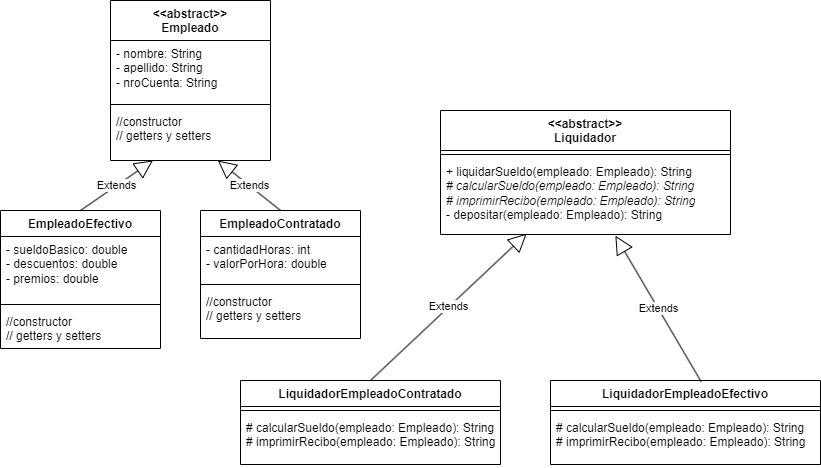

The diagram above was exported from draw.io. Its source (the exported page's mxGraphModel, read from the mxfile embedded in the PNG):
<mxGraphModel dx="819" dy="1647" grid="1" gridSize="10" guides="1" tooltips="1" connect="1" arrows="1" fold="1" page="1" pageScale="1" pageWidth="827" pageHeight="1169" math="0" shadow="0">
  <root>
    <mxCell id="0" />
    <mxCell id="1" parent="0" />
    <mxCell id="6c1ky9OxZnKpoSclczou-1" value="&amp;lt;&amp;lt;abstract&amp;gt;&amp;gt;&lt;br&gt;Empleado" style="swimlane;fontStyle=1;align=center;verticalAlign=top;childLayout=stackLayout;horizontal=1;startSize=40;horizontalStack=0;resizeParent=1;resizeParentMax=0;resizeLast=0;collapsible=1;marginBottom=0;whiteSpace=wrap;html=1;" vertex="1" parent="1">
      <mxGeometry x="140" y="-70" width="160" height="160" as="geometry" />
    </mxCell>
    <mxCell id="6c1ky9OxZnKpoSclczou-2" value="- nombre: String&lt;br&gt;- apellido: String&lt;br&gt;- nroCuenta: String" style="text;strokeColor=none;fillColor=none;align=left;verticalAlign=top;spacingLeft=4;spacingRight=4;overflow=hidden;rotatable=0;points=[[0,0.5],[1,0.5]];portConstraint=eastwest;whiteSpace=wrap;html=1;" vertex="1" parent="6c1ky9OxZnKpoSclczou-1">
      <mxGeometry y="40" width="160" height="60" as="geometry" />
    </mxCell>
    <mxCell id="6c1ky9OxZnKpoSclczou-3" value="" style="line;strokeWidth=1;fillColor=none;align=left;verticalAlign=middle;spacingTop=-1;spacingLeft=3;spacingRight=3;rotatable=0;labelPosition=right;points=[];portConstraint=eastwest;strokeColor=inherit;" vertex="1" parent="6c1ky9OxZnKpoSclczou-1">
      <mxGeometry y="100" width="160" height="8" as="geometry" />
    </mxCell>
    <mxCell id="6c1ky9OxZnKpoSclczou-4" value="//constructor&lt;br&gt;// getters y setters" style="text;strokeColor=none;fillColor=none;align=left;verticalAlign=top;spacingLeft=4;spacingRight=4;overflow=hidden;rotatable=0;points=[[0,0.5],[1,0.5]];portConstraint=eastwest;whiteSpace=wrap;html=1;" vertex="1" parent="6c1ky9OxZnKpoSclczou-1">
      <mxGeometry y="108" width="160" height="52" as="geometry" />
    </mxCell>
    <mxCell id="6c1ky9OxZnKpoSclczou-5" value="&amp;lt;&amp;lt;abstract&amp;gt;&amp;gt;&lt;br&gt;Liquidador" style="swimlane;fontStyle=1;align=center;verticalAlign=top;childLayout=stackLayout;horizontal=1;startSize=40;horizontalStack=0;resizeParent=1;resizeParentMax=0;resizeLast=0;collapsible=1;marginBottom=0;whiteSpace=wrap;html=1;" vertex="1" parent="1">
      <mxGeometry x="470" y="40" width="290" height="124" as="geometry" />
    </mxCell>
    <mxCell id="6c1ky9OxZnKpoSclczou-7" value="" style="line;strokeWidth=1;fillColor=none;align=left;verticalAlign=middle;spacingTop=-1;spacingLeft=3;spacingRight=3;rotatable=0;labelPosition=right;points=[];portConstraint=eastwest;strokeColor=inherit;" vertex="1" parent="6c1ky9OxZnKpoSclczou-5">
      <mxGeometry y="40" width="290" height="8" as="geometry" />
    </mxCell>
    <mxCell id="6c1ky9OxZnKpoSclczou-8" value="+ liquidarSueldo(empleado: Empleado): String&lt;br&gt;&lt;i&gt;# calcularSueldo(empleado: Empleado): String&lt;br&gt;# imprimirRecibo(empleado: Empleado): String&lt;/i&gt;&lt;br&gt;- depositar(empleado: Empleado): String" style="text;strokeColor=none;fillColor=none;align=left;verticalAlign=top;spacingLeft=4;spacingRight=4;overflow=hidden;rotatable=0;points=[[0,0.5],[1,0.5]];portConstraint=eastwest;whiteSpace=wrap;html=1;" vertex="1" parent="6c1ky9OxZnKpoSclczou-5">
      <mxGeometry y="48" width="290" height="76" as="geometry" />
    </mxCell>
    <mxCell id="6c1ky9OxZnKpoSclczou-9" value="LiquidadorEmpleadoContratado" style="swimlane;fontStyle=1;align=center;verticalAlign=top;childLayout=stackLayout;horizontal=1;startSize=26;horizontalStack=0;resizeParent=1;resizeParentMax=0;resizeLast=0;collapsible=1;marginBottom=0;whiteSpace=wrap;html=1;" vertex="1" parent="1">
      <mxGeometry x="270" y="310" width="260" height="84" as="geometry" />
    </mxCell>
    <mxCell id="6c1ky9OxZnKpoSclczou-11" value="" style="line;strokeWidth=1;fillColor=none;align=left;verticalAlign=middle;spacingTop=-1;spacingLeft=3;spacingRight=3;rotatable=0;labelPosition=right;points=[];portConstraint=eastwest;strokeColor=inherit;" vertex="1" parent="6c1ky9OxZnKpoSclczou-9">
      <mxGeometry y="26" width="260" height="8" as="geometry" />
    </mxCell>
    <mxCell id="6c1ky9OxZnKpoSclczou-12" value="&lt;span style=&quot;border-color: var(--border-color);&quot;&gt;# calcularSueldo(empleado: Empleado): String&lt;br style=&quot;border-color: var(--border-color);&quot;&gt;# imprimirRecibo(empleado: Empleado): String&lt;/span&gt;" style="text;strokeColor=none;fillColor=none;align=left;verticalAlign=top;spacingLeft=4;spacingRight=4;overflow=hidden;rotatable=0;points=[[0,0.5],[1,0.5]];portConstraint=eastwest;whiteSpace=wrap;html=1;" vertex="1" parent="6c1ky9OxZnKpoSclczou-9">
      <mxGeometry y="34" width="260" height="50" as="geometry" />
    </mxCell>
    <mxCell id="6c1ky9OxZnKpoSclczou-13" value="LiquidadorEmpleadoEfectivo" style="swimlane;fontStyle=1;align=center;verticalAlign=top;childLayout=stackLayout;horizontal=1;startSize=26;horizontalStack=0;resizeParent=1;resizeParentMax=0;resizeLast=0;collapsible=1;marginBottom=0;whiteSpace=wrap;html=1;" vertex="1" parent="1">
      <mxGeometry x="580" y="310" width="270" height="84" as="geometry" />
    </mxCell>
    <mxCell id="6c1ky9OxZnKpoSclczou-15" value="" style="line;strokeWidth=1;fillColor=none;align=left;verticalAlign=middle;spacingTop=-1;spacingLeft=3;spacingRight=3;rotatable=0;labelPosition=right;points=[];portConstraint=eastwest;strokeColor=inherit;" vertex="1" parent="6c1ky9OxZnKpoSclczou-13">
      <mxGeometry y="26" width="270" height="8" as="geometry" />
    </mxCell>
    <mxCell id="6c1ky9OxZnKpoSclczou-16" value="&lt;span style=&quot;border-color: var(--border-color);&quot;&gt;# calcularSueldo(empleado: Empleado): String&lt;br style=&quot;border-color: var(--border-color);&quot;&gt;# imprimirRecibo(empleado: Empleado): String&lt;/span&gt;" style="text;strokeColor=none;fillColor=none;align=left;verticalAlign=top;spacingLeft=4;spacingRight=4;overflow=hidden;rotatable=0;points=[[0,0.5],[1,0.5]];portConstraint=eastwest;whiteSpace=wrap;html=1;" vertex="1" parent="6c1ky9OxZnKpoSclczou-13">
      <mxGeometry y="34" width="270" height="50" as="geometry" />
    </mxCell>
    <mxCell id="6c1ky9OxZnKpoSclczou-17" value="Extends" style="endArrow=block;endSize=16;endFill=0;html=1;rounded=0;exitX=0.5;exitY=0;exitDx=0;exitDy=0;entryX=0.297;entryY=0.989;entryDx=0;entryDy=0;entryPerimeter=0;" edge="1" parent="1" source="6c1ky9OxZnKpoSclczou-9" target="6c1ky9OxZnKpoSclczou-8">
      <mxGeometry width="160" relative="1" as="geometry">
        <mxPoint x="340" y="210" as="sourcePoint" />
        <mxPoint x="500" y="210" as="targetPoint" />
      </mxGeometry>
    </mxCell>
    <mxCell id="6c1ky9OxZnKpoSclczou-18" value="Extends" style="endArrow=block;endSize=16;endFill=0;html=1;rounded=0;exitX=0.558;exitY=0.014;exitDx=0;exitDy=0;entryX=0.603;entryY=1.016;entryDx=0;entryDy=0;entryPerimeter=0;exitPerimeter=0;" edge="1" parent="1" source="6c1ky9OxZnKpoSclczou-13" target="6c1ky9OxZnKpoSclczou-8">
      <mxGeometry width="160" relative="1" as="geometry">
        <mxPoint x="380" y="270" as="sourcePoint" />
        <mxPoint x="466" y="199" as="targetPoint" />
      </mxGeometry>
    </mxCell>
    <mxCell id="6c1ky9OxZnKpoSclczou-19" value="EmpleadoContratado" style="swimlane;fontStyle=1;align=center;verticalAlign=top;childLayout=stackLayout;horizontal=1;startSize=26;horizontalStack=0;resizeParent=1;resizeParentMax=0;resizeLast=0;collapsible=1;marginBottom=0;whiteSpace=wrap;html=1;" vertex="1" parent="1">
      <mxGeometry x="230" y="140" width="160" height="128" as="geometry" />
    </mxCell>
    <mxCell id="6c1ky9OxZnKpoSclczou-20" value="- cantidadHoras: int&lt;br&gt;- valorPorHora: double" style="text;strokeColor=none;fillColor=none;align=left;verticalAlign=top;spacingLeft=4;spacingRight=4;overflow=hidden;rotatable=0;points=[[0,0.5],[1,0.5]];portConstraint=eastwest;whiteSpace=wrap;html=1;" vertex="1" parent="6c1ky9OxZnKpoSclczou-19">
      <mxGeometry y="26" width="160" height="44" as="geometry" />
    </mxCell>
    <mxCell id="6c1ky9OxZnKpoSclczou-21" value="" style="line;strokeWidth=1;fillColor=none;align=left;verticalAlign=middle;spacingTop=-1;spacingLeft=3;spacingRight=3;rotatable=0;labelPosition=right;points=[];portConstraint=eastwest;strokeColor=inherit;" vertex="1" parent="6c1ky9OxZnKpoSclczou-19">
      <mxGeometry y="70" width="160" height="8" as="geometry" />
    </mxCell>
    <mxCell id="6c1ky9OxZnKpoSclczou-22" value="//constructor&lt;br style=&quot;border-color: var(--border-color);&quot;&gt;// getters y setters" style="text;strokeColor=none;fillColor=none;align=left;verticalAlign=top;spacingLeft=4;spacingRight=4;overflow=hidden;rotatable=0;points=[[0,0.5],[1,0.5]];portConstraint=eastwest;whiteSpace=wrap;html=1;" vertex="1" parent="6c1ky9OxZnKpoSclczou-19">
      <mxGeometry y="78" width="160" height="50" as="geometry" />
    </mxCell>
    <mxCell id="6c1ky9OxZnKpoSclczou-23" value="EmpleadoEfectivo" style="swimlane;fontStyle=1;align=center;verticalAlign=top;childLayout=stackLayout;horizontal=1;startSize=26;horizontalStack=0;resizeParent=1;resizeParentMax=0;resizeLast=0;collapsible=1;marginBottom=0;whiteSpace=wrap;html=1;" vertex="1" parent="1">
      <mxGeometry x="30" y="140" width="160" height="138" as="geometry" />
    </mxCell>
    <mxCell id="6c1ky9OxZnKpoSclczou-24" value="- sueldoBasico: double&lt;br&gt;- descuentos: double&lt;br&gt;- premios: double" style="text;strokeColor=none;fillColor=none;align=left;verticalAlign=top;spacingLeft=4;spacingRight=4;overflow=hidden;rotatable=0;points=[[0,0.5],[1,0.5]];portConstraint=eastwest;whiteSpace=wrap;html=1;" vertex="1" parent="6c1ky9OxZnKpoSclczou-23">
      <mxGeometry y="26" width="160" height="64" as="geometry" />
    </mxCell>
    <mxCell id="6c1ky9OxZnKpoSclczou-25" value="" style="line;strokeWidth=1;fillColor=none;align=left;verticalAlign=middle;spacingTop=-1;spacingLeft=3;spacingRight=3;rotatable=0;labelPosition=right;points=[];portConstraint=eastwest;strokeColor=inherit;" vertex="1" parent="6c1ky9OxZnKpoSclczou-23">
      <mxGeometry y="90" width="160" height="8" as="geometry" />
    </mxCell>
    <mxCell id="6c1ky9OxZnKpoSclczou-26" value="//constructor&lt;br style=&quot;border-color: var(--border-color);&quot;&gt;// getters y setters" style="text;strokeColor=none;fillColor=none;align=left;verticalAlign=top;spacingLeft=4;spacingRight=4;overflow=hidden;rotatable=0;points=[[0,0.5],[1,0.5]];portConstraint=eastwest;whiteSpace=wrap;html=1;" vertex="1" parent="6c1ky9OxZnKpoSclczou-23">
      <mxGeometry y="98" width="160" height="40" as="geometry" />
    </mxCell>
    <mxCell id="6c1ky9OxZnKpoSclczou-27" value="Extends" style="endArrow=block;endSize=16;endFill=0;html=1;rounded=0;exitX=0.5;exitY=0;exitDx=0;exitDy=0;" edge="1" parent="1" source="6c1ky9OxZnKpoSclczou-23" target="6c1ky9OxZnKpoSclczou-4">
      <mxGeometry width="160" relative="1" as="geometry">
        <mxPoint x="130" y="110" as="sourcePoint" />
        <mxPoint x="290" y="110" as="targetPoint" />
      </mxGeometry>
    </mxCell>
    <mxCell id="6c1ky9OxZnKpoSclczou-28" value="Extends" style="endArrow=block;endSize=16;endFill=0;html=1;rounded=0;exitX=0.5;exitY=0;exitDx=0;exitDy=0;entryX=0.671;entryY=1;entryDx=0;entryDy=0;entryPerimeter=0;" edge="1" parent="1" source="6c1ky9OxZnKpoSclczou-19" target="6c1ky9OxZnKpoSclczou-4">
      <mxGeometry width="160" relative="1" as="geometry">
        <mxPoint x="120" y="150" as="sourcePoint" />
        <mxPoint x="209" y="96" as="targetPoint" />
      </mxGeometry>
    </mxCell>
  </root>
</mxGraphModel>